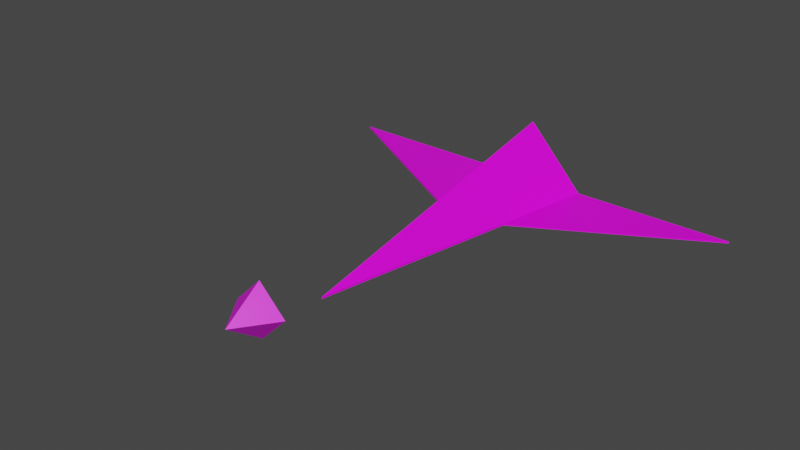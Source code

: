 # Source: spaceships.blend  (saved by Blender 3.2.14; exported with 4.5.12 LTS)
import bpy
from mathutils import Matrix  # noqa: F401  (used for matrix-valued properties, if any)

bpy.ops.wm.read_factory_settings(use_empty=True)
scene = bpy.context.scene
scene.name = 'Scene'

# ---- collections
col_collection = bpy.data.collections.new('Collection'); scene.collection.children.link(col_collection)

# ---- images (referenced by path relative to the original .blend; pixels are not part of the script)
import os
ASSET_DIR = os.environ.get("B2B_ASSET_DIR", "")  # directory of the original .blend (textures are referenced by path, not embedded)
HERE = os.path.dirname(os.path.abspath(__file__))  # packed textures are extracted next to this script under _unpacked/

def load_image(name, relpath, width, height, colorspace="sRGB"):
    """Load a texture the original file referenced (path relative to the .blend, or extracted next to this script)."""
    p = next((c for c in (os.path.join(HERE, relpath), os.path.join(ASSET_DIR, relpath)) if relpath and os.path.exists(c)), "")
    if p:
        img = bpy.data.images.load(p, check_existing=True)
        img.name = name
    else:  # same state as the original file: an image datablock whose file is absent (Cycles renders it pink)
        img = bpy.data.images.new(name, width, height)
        img.source = "FILE"
        img.filepath = "//" + (relpath or name)
    img.colorspace_settings.name = colorspace
    return img
img_ship01_tex_png = load_image('ship01_tex.png', 'ship01_tex.png', 1024, 1024, 'sRGB')

# ---- materials (node trees are filled in below, after node groups)
mat_material = bpy.data.materials.new('Material')
mat_material.alpha_threshold = 0.0
mat_material.use_transparent_shadow = False
mat_material.line_color = (0.0, 0.0, 0.0, 1.0)

# ---- material node trees
mat_material.use_nodes = True; mat_material.node_tree.nodes.clear()
_N = mat_material.node_tree.nodes; _L = mat_material.node_tree.links
n0 = _N.new('ShaderNodeOutputMaterial'); n0.name = 'Material Output'; n0.location = (300, 300)
n1 = _N.new('ShaderNodeBsdfPrincipled'); n1.name = 'Principled BSDF'; n1.location = (10, 300)
n1.distribution = 'GGX'
n1.subsurface_method = 'RANDOM_WALK_SKIN'
n1.inputs[2].default_value = 0.4
n1.inputs[3].default_value = 1.45
n1.inputs[27].default_value = (0.0, 0.0, 0.0, 1.0)
n1.inputs[28].default_value = 1.0
n2 = _N.new('ShaderNodeTexImage'); n2.name = 'Image Texture'; n2.location = (-280, 280)
n2.image = img_ship01_tex_png
_L.new(n1.outputs[0], n0.inputs[0])
_L.new(n2.outputs[0], n1.inputs[0])
n0.is_active_output = True

# ---- world
world_world = bpy.data.worlds.new('World'); scene.world = world_world
world_world.use_nodes = True; world_world.node_tree.nodes.clear()
_N = world_world.node_tree.nodes; _L = world_world.node_tree.links
n0 = _N.new('ShaderNodeOutputWorld'); n0.name = 'World Output'; n0.location = (300, 300)
n1 = _N.new('ShaderNodeBackground'); n1.name = 'Background'; n1.location = (10, 300)
n1.inputs[0].default_value = (0.05088, 0.05088, 0.05088, 1.0)
_L.new(n1.outputs[0], n0.inputs[0])
n0.is_active_output = True
world_world.color = (0.05088, 0.05088, 0.05088)
world_world.use_sun_shadow = False
world_world.sun_shadow_jitter_overblur = 0.0

# ---- meshes
me_spaceship = bpy.data.meshes.new('Spaceship')
me_spaceship.from_pydata([(0.0, 1.0, 0.4085), (0.56, 1.0, -0.1915), (0.0, -2.0, -0.1915), (0.3752, 0.01, -0.1915), (-0.3752, 0.01, -0.1915), (-0.56, 1.0, -0.1915), (2.109, 1.0, -0.1915), (0.0, 0.01, 0.2105), (-2.109, 1.0, -0.1915), (0.56, 1.0, -0.2088), (-0.56, 1.0, -0.2088), (0.3752, 0.01, -0.2088), (-0.3752, 0.01, -0.2088), (0.0, -2.0, -0.2088), (-2.109, 1.0, -0.2088), (2.109, 1.0, -0.2088)], [], [(3, 7, 2), (4, 8, 14, 12), (2, 7, 4), (3, 2, 13, 11), (1, 0, 7, 3), (5, 0, 1), (4, 7, 0, 5), (2, 4, 12, 13), (1, 6, 15, 9), (11, 9, 15), (10, 9, 11, 12), (12, 11, 13), (10, 12, 14), (5, 1, 9, 10), (8, 5, 10, 14), (6, 3, 11, 15), (3, 6, 1), (5, 8, 4)])
_uv = me_spaceship.uv_layers.new(name='UVMap')
_uv.uv.foreach_set('vector', [0.7658, 0.749, 0.7658, 0.749, 0.7658, 0.749, 0.0, 0.0, 0.0, 0.0, 0.0, 0.0, 0.0, 0.0, 0.7658, 0.749, 0.7658, 0.749, 0.7658, 0.749, 0.7658, 0.749, 0.7658, 0.749, 0.7658, 0.749, 0.7658, 0.749, 0.7658, 0.749, 0.7658, 0.749, 0.7658, 0.749, 0.7658, 0.749, 0.2835, 0.7687, 0.2835, 0.7687, 0.2835, 0.7687, 0.7658, 0.749, 0.7658, 0.749, 0.7658, 0.749, 0.7658, 0.749, 0.7658, 0.749, 0.7658, 0.749, 0.7658, 0.749, 0.7658, 0.749, 0.0, 0.0, 0.0, 0.0, 0.0, 0.0, 0.0, 0.0, 0.2716, 0.2127, 0.2716, 0.2127, 0.2716, 0.2127, 0.2716, 0.2127, 0.2716, 0.2127, 0.2716, 0.2127, 0.2716, 0.2127, 0.2716, 0.2127, 0.2716, 0.2127, 0.2716, 0.2127, 0.2716, 0.2127, 0.2716, 0.2127, 0.2716, 0.2127, 0.2835, 0.7687, 0.2835, 0.7687, 0.2835, 0.7687, 0.2835, 0.7687, 0.0, 0.0, 0.0, 0.0, 0.0, 0.0, 0.0, 0.0, 0.0, 0.0, 0.0, 0.0, 0.0, 0.0, 0.0, 0.0, 0.0, 0.0, 0.0, 0.0, 0.0, 0.0, 0.0, 0.0, 0.0, 0.0, 0.0, 0.0])
me_spaceship.materials.append(mat_material)
me_spaceship.use_mirror_vertex_groups = False
me_spaceship.update()
me_projectile = bpy.data.meshes.new('Projectile')
me_projectile.from_pydata([(0.0, -1.0, 0.0), (-1.0, 1.0, -1.0), (-1.0, 1.0, 1.0), (1.0, 1.0, -1.0), (1.0, 1.0, 1.0)], [], [(0, 2, 1), (1, 2, 4, 3), (3, 4, 0), (1, 3, 0), (4, 2, 0)])
_uv = me_projectile.uv_layers.new(name='UVMap')
_uv.uv.foreach_set('vector', [0.7855, 0.2667, 0.7855, 0.2667, 0.7855, 0.2667, 0.7855, 0.2667, 0.7855, 0.2667, 0.7855, 0.2667, 0.7855, 0.2667, 0.7855, 0.2667, 0.7855, 0.2667, 0.7855, 0.2667, 0.7855, 0.2667, 0.7855, 0.2667, 0.7855, 0.2667, 0.7855, 0.2667, 0.7855, 0.2667, 0.7855, 0.2667])
me_projectile.materials.append(mat_material)
me_projectile.update()

# ---- objects
ob_spaceship = bpy.data.objects.new('Spaceship', me_spaceship)
ob_projectile = bpy.data.objects.new('Projectile', me_projectile)

# ---- transforms, parenting, visibility, modifiers, constraints
ob_spaceship.location = (0.0, 0.0, 0.0)
ob_spaceship.lock_rotations_4d = False
ob_spaceship.empty_display_type = 'ARROWS'
ob_spaceship.lineart.crease_threshold = 0.0
ob_projectile.location = (0.0, -2.843, 0.0)
ob_projectile.rotation_euler = (0.0, 0.7854, 0.0)
ob_projectile.scale = (0.1829, 0.1829, 0.1829)

# ---- collection membership
col_collection.objects.link(ob_spaceship)
col_collection.objects.link(ob_projectile)

# ---- scene / render settings (as saved in the file)
scene.frame_start = 1; scene.frame_end = 250; scene.frame_set(1)
scene.render.engine = 'BLENDER_EEVEE_NEXT'
scene.cycles.sampling_pattern = 'TABULATED_SOBOL'
scene.cycles.use_light_tree = False
scene.view_settings.view_transform = 'Filmic'
bpy.context.view_layer.update()

# ---- added for rendering (the .blend has no active camera and no usable light): camera, sun
cam_auto = bpy.data.cameras.new('AutoCamera')
cam_auto.lens = 50.0
cam_auto.sensor_width = 36.0
cam_auto.clip_end = 1000.0
ob_auto_camera = bpy.data.objects.new('AutoCamera', cam_auto)
scene.collection.objects.link(ob_auto_camera)
ob_auto_camera.location = (5.43043, -7.52962, 4.4193)
ob_auto_camera.rotation_euler = (1.09748, -7.21219e-08, 0.694738)
scene.camera = ob_auto_camera
light_auto_sun = bpy.data.lights.new('AutoSun', 'SUN')
light_auto_sun.energy = 3.0
light_auto_sun.angle = 0.0523599
ob_auto_sun = bpy.data.objects.new('AutoSun', light_auto_sun)
scene.collection.objects.link(ob_auto_sun)
ob_auto_sun.rotation_euler = (0.872665, 0.174533, 0.523599)
bpy.context.view_layer.update()
